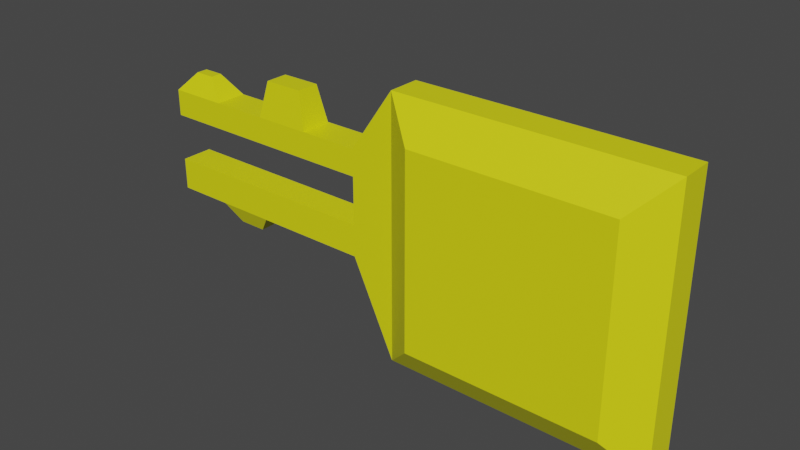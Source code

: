 # Source: yellowKey.blend  (saved by Blender 2.93.20; exported with 4.5.12 LTS)
import bpy
from mathutils import Matrix  # noqa: F401  (used for matrix-valued properties, if any)

bpy.ops.wm.read_factory_settings(use_empty=True)
scene = bpy.context.scene
scene.name = 'Scene'

# ---- collections
col_collection = bpy.data.collections.new('Collection'); scene.collection.children.link(col_collection)

# ---- materials (node trees are filled in below, after node groups)
mat_material_004 = bpy.data.materials.new('Material.004')
mat_material_004.use_transparent_shadow = False

# ---- material node trees
mat_material_004.use_nodes = True; mat_material_004.node_tree.nodes.clear()
_N = mat_material_004.node_tree.nodes; _L = mat_material_004.node_tree.links
n0 = _N.new('ShaderNodeBsdfPrincipled'); n0.name = 'Principled BSDF'; n0.location = (10, 300)
n0.distribution = 'GGX'
n0.subsurface_method = 'BURLEY'
n0.inputs[0].default_value = (0.8, 0.7929, 0.005634, 1.0)
n0.inputs[3].default_value = 1.45
n0.inputs[27].default_value = (0.0, 0.0, 0.0, 1.0)
n0.inputs[28].default_value = 1.0
n1 = _N.new('ShaderNodeOutputMaterial'); n1.name = 'Material Output'; n1.location = (300, 300)
_L.new(n0.outputs[0], n1.inputs[0])
n1.is_active_output = True

# ---- world
world_world = bpy.data.worlds.new('World'); scene.world = world_world
world_world.use_nodes = True; world_world.node_tree.nodes.clear()
_N = world_world.node_tree.nodes; _L = world_world.node_tree.links
n0 = _N.new('ShaderNodeOutputWorld'); n0.name = 'World Output'; n0.location = (300, 300)
n1 = _N.new('ShaderNodeBackground'); n1.name = 'Background'; n1.location = (10, 300)
n1.inputs[0].default_value = (0.05088, 0.05088, 0.05088, 1.0)
_L.new(n1.outputs[0], n0.inputs[0])
n0.is_active_output = True
world_world.color = (0.05088, 0.05088, 0.05088)
world_world.use_sun_shadow = False
world_world.sun_shadow_jitter_overblur = 0.0

# ---- meshes
me_cube_006 = bpy.data.meshes.new('Cube.006')
me_cube_006.from_pydata([(-0.7055, -0.4117, -0.5661), (-0.7055, -0.4117, 0.5661), (-0.7055, 0.5763, -0.5661), (-0.7055, 0.5763, 0.5661), (0.4267, -0.4117, -0.5661), (0.4267, -0.4117, 0.5661), (0.4267, 0.5763, -0.5661), (0.4267, 0.5763, 0.5661), (-0.9069, -0.1259, -0.7675), (-0.9069, -0.1259, 0.7675), (0.6281, -0.1259, -0.7675), (0.6281, -0.1259, 0.7675), (-0.9069, 0.2578, 0.7675), (0.6281, 0.2578, -0.7675), (-0.9069, 0.2578, -0.7675), (0.6281, 0.2578, 0.7675), (-1.163, 0.2578, -0.2211), (-1.163, -0.1259, -0.2211), (-1.163, -0.1259, 0.3957), (-1.163, 0.2578, 0.3957), (-2.5, 0.2578, -0.2211), (-2.5, -0.1259, -0.2211), (-2.5, -0.1259, 0.3957), (-2.5, 0.2578, 0.3957), (-0.7055, -0.4117, 0.0), (-0.7055, 0.5763, 0.0), (0.4267, 0.5763, 0.0), (0.4267, -0.4117, 0.0), (0.6281, -0.1259, 0.0), (-0.9069, -0.1259, 0.0), (0.6281, 0.2578, 0.0), (-0.9069, 0.2578, 0.0), (-1.163, -0.1259, 0.2422), (-1.163, 0.2578, 0.2422), (-2.5, -0.1259, 0.2422), (-2.5, 0.2578, 0.2422), (-0.7055, 0.5763, -0.2831), (0.4267, 0.5763, -0.2831), (0.4267, -0.4117, -0.2831), (0.6281, -0.1259, -0.3837), (-0.9069, -0.1259, -0.3837), (0.6281, 0.2578, -0.3837), (-0.9069, 0.2578, -0.3837), (-1.163, -0.1259, -0.03489), (-1.163, 0.2578, -0.03489), (-2.5, -0.1259, -0.03489), (-2.5, 0.2578, -0.03489), (-0.7055, -0.4117, -0.2831), (-1.831, 0.2578, 0.3957), (-1.831, -0.1259, 0.3957), (-1.831, -0.1259, 0.2422), (-1.831, 0.2578, 0.2422), (-1.506, 0.2578, 0.3957), (-1.506, -0.1259, 0.3957), (-1.506, -0.1259, 0.2422), (-1.506, 0.2578, 0.2422), (-2.161, -0.1259, 0.3957), (-2.161, -0.1259, 0.2422), (-2.161, 0.2578, 0.2422), (-2.161, 0.2578, 0.3957), (-1.831, 0.2578, -0.2211), (-1.831, -0.1259, -0.2211), (-1.831, -0.1259, -0.03489), (-1.831, 0.2578, -0.03489), (-2.17, 0.2578, -0.2211), (-2.17, -0.1259, -0.03489), (-2.17, 0.2578, -0.03489), (-2.17, -0.1259, -0.2211), (-1.554, -0.06939, 0.6053), (-1.784, -0.06939, 0.6053), (-1.784, 0.2013, 0.6053), (-1.554, 0.2013, 0.6053), (-2.389, -0.0008179, 0.5089), (-2.389, 0.1327, 0.5089), (-2.271, -0.0008179, 0.5089), (-2.271, 0.1327, 0.5089), (-2.082, -0.0264, -0.3314), (-1.919, -0.0264, -0.3314), (-1.919, 0.1583, -0.3314), (-2.082, 0.1583, -0.3314)], [], [(31, 12, 3, 25), (25, 3, 7, 26), (28, 11, 5, 27), (27, 5, 1, 24), (8, 10, 4, 0), (11, 9, 1, 5), (15, 12, 9, 11), (14, 13, 10, 8), (30, 15, 11, 28), (24, 1, 9, 29), (26, 7, 15, 30), (2, 6, 13, 14), (7, 3, 12, 15), (29, 9, 18, 32), (66, 64, 20, 46), (9, 12, 19, 18), (42, 14, 16, 44), (14, 8, 17, 16), (34, 22, 23, 35), (57, 56, 22, 34), (56, 59, 75, 74), (64, 67, 21, 20), (43, 32, 33, 44), (66, 46, 45, 65), (12, 31, 33, 19), (59, 58, 35, 23), (40, 29, 32, 43), (37, 26, 30, 41), (47, 24, 29, 40), (41, 30, 28, 39), (38, 27, 24, 47), (39, 28, 27, 38), (36, 25, 26, 37), (42, 31, 25, 36), (14, 42, 36, 2), (2, 36, 37, 6), (10, 39, 38, 4), (4, 38, 47, 0), (13, 41, 39, 10), (0, 47, 40, 8), (6, 37, 41, 13), (8, 40, 43, 17), (21, 45, 46, 20), (67, 65, 45, 21), (31, 42, 44, 33), (54, 55, 33, 32), (57, 58, 51, 50), (52, 55, 51, 48), (48, 49, 69, 70), (54, 53, 49, 50), (32, 18, 53, 54), (18, 19, 52, 53), (19, 33, 55, 52), (50, 51, 55, 54), (34, 35, 58, 57), (48, 51, 58, 59), (49, 48, 59, 56), (50, 49, 56, 57), (17, 43, 62, 61), (44, 63, 62, 43), (16, 17, 61, 60), (44, 16, 60, 63), (61, 62, 65, 67), (63, 66, 65, 62), (67, 64, 79, 76), (63, 60, 64, 66), (68, 71, 70, 69), (53, 52, 71, 68), (49, 53, 68, 69), (52, 48, 70, 71), (74, 75, 73, 72), (22, 56, 74, 72), (23, 22, 72, 73), (59, 23, 73, 75), (78, 77, 76, 79), (61, 67, 76, 77), (64, 60, 78, 79), (60, 61, 77, 78)])
_uv = me_cube_006.uv_layers.new(name='UVMap')
_uv.uv.foreach_set('vector', [0.5, 0.1875, 0.625, 0.1875, 0.625, 0.25, 0.5, 0.25, 0.5, 0.25, 0.625, 0.25, 0.625, 0.5, 0.5, 0.5, 0.5, 0.625, 0.625, 0.625, 0.625, 0.75, 0.5, 0.75, 0.5, 0.75, 0.625, 0.75, 0.625, 1.0, 0.5, 1.0, 0.125, 0.625, 0.375, 0.625, 0.375, 0.75, 0.125, 0.75, 0.625, 0.625, 0.875, 0.625, 0.875, 0.75, 0.625, 0.75, 0.625, 0.5625, 0.875, 0.5625, 0.875, 0.625, 0.625, 0.625, 0.125, 0.5625, 0.375, 0.5625, 0.375, 0.625, 0.125, 0.625, 0.5, 0.5625, 0.625, 0.5625, 0.625, 0.625, 0.5, 0.625, 0.5, 0.0, 0.625, 0.0, 0.625, 0.125, 0.5, 0.125, 0.5, 0.5, 0.625, 0.5, 0.625, 0.5625, 0.5, 0.5625, 0.125, 0.5, 0.375, 0.5, 0.375, 0.5625, 0.125, 0.5625, 0.625, 0.5, 0.875, 0.5, 0.875, 0.5625, 0.625, 0.5625, 0.5, 0.125, 0.625, 0.125, 0.625, 0.125, 0.5, 0.125, 0.4375, 0.1875, 0.375, 0.1875, 0.375, 0.1875, 0.4375, 0.1875, 0.875, 0.625, 0.875, 0.5625, 0.875, 0.5625, 0.875, 0.625, 0.4375, 0.1875, 0.375, 0.1875, 0.375, 0.1875, 0.4375, 0.1875, 0.125, 0.5625, 0.125, 0.625, 0.125, 0.625, 0.125, 0.5625, 0.5, 0.125, 0.625, 0.125, 0.625, 0.1875, 0.5, 0.1875, 0.5, 0.125, 0.625, 0.125, 0.625, 0.125, 0.5, 0.125, 0.875, 0.625, 0.875, 0.5625, 0.875, 0.5625, 0.875, 0.625, 0.125, 0.5625, 0.125, 0.625, 0.125, 0.625, 0.125, 0.5625, 0.4375, 0.125, 0.5, 0.125, 0.5, 0.1875, 0.4375, 0.1875, 0.4375, 0.1875, 0.4375, 0.1875, 0.4375, 0.125, 0.4375, 0.125, 0.625, 0.1875, 0.5, 0.1875, 0.5, 0.1875, 0.625, 0.1875, 0.625, 0.1875, 0.5, 0.1875, 0.5, 0.1875, 0.625, 0.1875, 0.4375, 0.125, 0.5, 0.125, 0.5, 0.125, 0.4375, 0.125, 0.4375, 0.5, 0.5, 0.5, 0.5, 0.5625, 0.4375, 0.5625, 0.4375, 0.0, 0.5, 0.0, 0.5, 0.125, 0.4375, 0.125, 0.4375, 0.5625, 0.5, 0.5625, 0.5, 0.625, 0.4375, 0.625, 0.4375, 0.75, 0.5, 0.75, 0.5, 1.0, 0.4375, 1.0, 0.4375, 0.625, 0.5, 0.625, 0.5, 0.75, 0.4375, 0.75, 0.4375, 0.25, 0.5, 0.25, 0.5, 0.5, 0.4375, 0.5, 0.4375, 0.1875, 0.5, 0.1875, 0.5, 0.25, 0.4375, 0.25, 0.375, 0.1875, 0.4375, 0.1875, 0.4375, 0.25, 0.375, 0.25, 0.375, 0.25, 0.4375, 0.25, 0.4375, 0.5, 0.375, 0.5, 0.375, 0.625, 0.4375, 0.625, 0.4375, 0.75, 0.375, 0.75, 0.375, 0.75, 0.4375, 0.75, 0.4375, 1.0, 0.375, 1.0, 0.375, 0.5625, 0.4375, 0.5625, 0.4375, 0.625, 0.375, 0.625, 0.375, 0.0, 0.4375, 0.0, 0.4375, 0.125, 0.375, 0.125, 0.375, 0.5, 0.4375, 0.5, 0.4375, 0.5625, 0.375, 0.5625, 0.375, 0.125, 0.4375, 0.125, 0.4375, 0.125, 0.375, 0.125, 0.375, 0.125, 0.4375, 0.125, 0.4375, 0.1875, 0.375, 0.1875, 0.375, 0.125, 0.4375, 0.125, 0.4375, 0.125, 0.375, 0.125, 0.5, 0.1875, 0.4375, 0.1875, 0.4375, 0.1875, 0.5, 0.1875, 0.5, 0.125, 0.5, 0.1875, 0.5, 0.1875, 0.5, 0.125, 0.5, 0.125, 0.5, 0.1875, 0.5, 0.1875, 0.5, 0.125, 0.625, 0.1875, 0.5, 0.1875, 0.5, 0.1875, 0.625, 0.1875, 0.875, 0.5625, 0.875, 0.625, 0.875, 0.625, 0.875, 0.5625, 0.5, 0.125, 0.625, 0.125, 0.625, 0.125, 0.5, 0.125, 0.5, 0.125, 0.625, 0.125, 0.625, 0.125, 0.5, 0.125, 0.875, 0.625, 0.875, 0.5625, 0.875, 0.5625, 0.875, 0.625, 0.625, 0.1875, 0.5, 0.1875, 0.5, 0.1875, 0.625, 0.1875, 0.5, 0.125, 0.5, 0.1875, 0.5, 0.1875, 0.5, 0.125, 0.5, 0.125, 0.5, 0.1875, 0.5, 0.1875, 0.5, 0.125, 0.625, 0.1875, 0.5, 0.1875, 0.5, 0.1875, 0.625, 0.1875, 0.875, 0.625, 0.875, 0.5625, 0.875, 0.5625, 0.875, 0.625, 0.5, 0.125, 0.625, 0.125, 0.625, 0.125, 0.5, 0.125, 0.375, 0.125, 0.4375, 0.125, 0.4375, 0.125, 0.375, 0.125, 0.4375, 0.1875, 0.4375, 0.1875, 0.4375, 0.125, 0.4375, 0.125, 0.125, 0.5625, 0.125, 0.625, 0.125, 0.625, 0.125, 0.5625, 0.4375, 0.1875, 0.375, 0.1875, 0.375, 0.1875, 0.4375, 0.1875, 0.375, 0.125, 0.4375, 0.125, 0.4375, 0.125, 0.375, 0.125, 0.4375, 0.1875, 0.4375, 0.1875, 0.4375, 0.125, 0.4375, 0.125, 0.125, 0.625, 0.125, 0.5625, 0.125, 0.5625, 0.125, 0.625, 0.4375, 0.1875, 0.375, 0.1875, 0.375, 0.1875, 0.4375, 0.1875, 0.875, 0.625, 0.875, 0.5625, 0.875, 0.5625, 0.875, 0.625, 0.875, 0.625, 0.875, 0.5625, 0.875, 0.5625, 0.875, 0.625, 0.625, 0.125, 0.625, 0.125, 0.625, 0.125, 0.625, 0.125, 0.625, 0.1875, 0.625, 0.1875, 0.625, 0.1875, 0.625, 0.1875, 0.875, 0.625, 0.875, 0.5625, 0.875, 0.5625, 0.875, 0.625, 0.625, 0.125, 0.625, 0.125, 0.625, 0.125, 0.625, 0.125, 0.625, 0.1875, 0.625, 0.125, 0.625, 0.125, 0.625, 0.1875, 0.625, 0.1875, 0.625, 0.1875, 0.625, 0.1875, 0.625, 0.1875, 0.125, 0.5625, 0.125, 0.625, 0.125, 0.625, 0.125, 0.5625, 0.375, 0.125, 0.375, 0.125, 0.375, 0.125, 0.375, 0.125, 0.375, 0.1875, 0.375, 0.1875, 0.375, 0.1875, 0.375, 0.1875, 0.125, 0.5625, 0.125, 0.625, 0.125, 0.625, 0.125, 0.5625])
me_cube_006.materials.append(mat_material_004)
me_cube_006.use_remesh_fix_poles = True
me_cube_006.use_remesh_preserve_attributes = False
me_cube_006.update()

# ---- objects
ob_cube_004 = bpy.data.objects.new('Cube.004', me_cube_006)

# ---- transforms, parenting, visibility, modifiers, constraints
ob_cube_004.location = (0.0, -0.01614, 0.0)
ob_cube_004.scale = (0.2485, 0.1208, 0.2485)

# ---- collection membership
col_collection.objects.link(ob_cube_004)

# ---- scene / render settings (as saved in the file)
scene.frame_start = 1; scene.frame_end = 250; scene.frame_set(1)
scene.render.engine = 'BLENDER_EEVEE_NEXT'
scene.cycles.use_denoising = False
scene.cycles.samples = 128
scene.cycles.sampling_pattern = 'TABULATED_SOBOL'
scene.cycles.use_adaptive_sampling = False
scene.cycles.use_light_tree = False
scene.view_settings.view_transform = 'Filmic'
bpy.context.view_layer.update()

# ---- added for rendering (the .blend has no active camera and no usable light): camera, sun
cam_auto = bpy.data.cameras.new('AutoCamera')
cam_auto.lens = 50.0
cam_auto.sensor_width = 36.0
cam_auto.clip_end = 1000.0
ob_auto_camera = bpy.data.objects.new('AutoCamera', cam_auto)
scene.collection.objects.link(ob_auto_camera)
ob_auto_camera.location = (0.575991, -0.976403, 0.646801)
ob_auto_camera.rotation_euler = (1.09748, -7.21219e-08, 0.694738)
scene.camera = ob_auto_camera
light_auto_sun = bpy.data.lights.new('AutoSun', 'SUN')
light_auto_sun.energy = 3.0
light_auto_sun.angle = 0.0523599
ob_auto_sun = bpy.data.objects.new('AutoSun', light_auto_sun)
scene.collection.objects.link(ob_auto_sun)
ob_auto_sun.rotation_euler = (0.872665, 0.174533, 0.523599)
bpy.context.view_layer.update()
